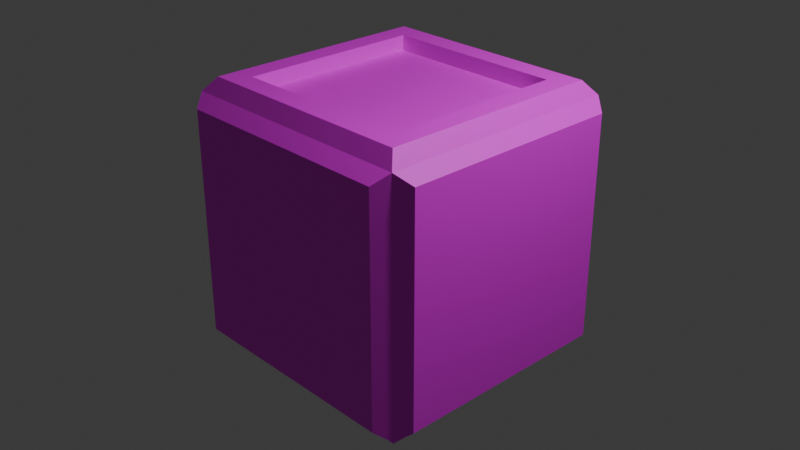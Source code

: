# Source: box.blend  (saved by Blender 4.0.36; exported with 4.5.12 LTS)
import bpy
from mathutils import Matrix  # noqa: F401  (used for matrix-valued properties, if any)

bpy.ops.wm.read_factory_settings(use_empty=True)
scene = bpy.context.scene
scene.name = 'Scene'

# ---- collections
col_collection = bpy.data.collections.new('Collection'); scene.collection.children.link(col_collection)

# ---- images (referenced by path relative to the original .blend; pixels are not part of the script)
import os
ASSET_DIR = os.environ.get("B2B_ASSET_DIR", "")  # directory of the original .blend (textures are referenced by path, not embedded)
HERE = os.path.dirname(os.path.abspath(__file__))  # packed textures are extracted next to this script under _unpacked/

def load_image(name, relpath, width, height, colorspace="sRGB"):
    """Load a texture the original file referenced (path relative to the .blend, or extracted next to this script)."""
    p = next((c for c in (os.path.join(HERE, relpath), os.path.join(ASSET_DIR, relpath)) if relpath and os.path.exists(c)), "")
    if p:
        img = bpy.data.images.load(p, check_existing=True)
        img.name = name
    else:  # same state as the original file: an image datablock whose file is absent (Cycles renders it pink)
        img = bpy.data.images.new(name, width, height)
        img.source = "FILE"
        img.filepath = "//" + (relpath or name)
    img.colorspace_settings.name = colorspace
    return img
img_brick_modern_0124_01_s__1__jpg = load_image('brick_modern_0124_01_s (1).jpg', 'brick_modern_0124_01_s (1).jpg', 1024, 1024, 'sRGB')

# ---- materials (node trees are filled in below, after node groups)
mat_material_001 = bpy.data.materials.new('Material.001')
mat_material_001.use_transparent_shadow = False

# ---- material node trees
mat_material_001.use_nodes = True; mat_material_001.node_tree.nodes.clear()
_N = mat_material_001.node_tree.nodes; _L = mat_material_001.node_tree.links
n0 = _N.new('ShaderNodeBsdfPrincipled'); n0.name = 'Principled BSDF'; n0.location = (10, 300)
n0.inputs[3].default_value = 1.45
n1 = _N.new('ShaderNodeOutputMaterial'); n1.name = 'Material Output'; n1.location = (300, 300)
n2 = _N.new('ShaderNodeTexImage'); n2.name = 'Image Texture'; n2.location = (-239, 207)
n2.image = img_brick_modern_0124_01_s__1__jpg
_L.new(n0.outputs[0], n1.inputs[0])
_L.new(n2.outputs[0], n0.inputs[0])
n1.is_active_output = True

# ---- world
world_world = bpy.data.worlds.new('World'); scene.world = world_world
world_world.use_nodes = True; world_world.node_tree.nodes.clear()
_N = world_world.node_tree.nodes; _L = world_world.node_tree.links
n0 = _N.new('ShaderNodeOutputWorld'); n0.name = 'World Output'; n0.location = (300, 300)
n1 = _N.new('ShaderNodeBackground'); n1.name = 'Background'; n1.location = (10, 300)
n1.inputs[0].default_value = (0.05088, 0.05088, 0.05088, 1.0)
_L.new(n1.outputs[0], n0.inputs[0])
n0.is_active_output = True
world_world.color = (0.05088, 0.05088, 0.05088)
world_world.use_sun_shadow = False
world_world.sun_shadow_jitter_overblur = 0.0

# ---- cameras
cam_camera = bpy.data.cameras.new('Camera')
cam_camera.clip_end = 100.0
cam_camera.ortho_scale = 7.314

# ---- lights
light_light = bpy.data.lights.new('Light', 'POINT')
light_light.transmission_factor = 0.0
light_light.use_soft_falloff = False
light_light.energy = 1000.0
light_light.shadow_soft_size = 0.1
light_light.shadow_maximum_resolution = 0.006
light_light.use_absolute_resolution = True

# ---- meshes
me_cube_001 = bpy.data.meshes.new('Cube.001')
me_cube_001.from_pydata([(-1.0, -1.0, -1.0), (-1.0, -1.0, 1.0), (-1.0, 1.0, -1.0), (-1.0, 1.0, 1.0), (1.0, -1.0, -1.0), (1.0, -1.0, 1.0), (1.0, 1.0, -1.0), (1.0, 1.0, 1.0), (-1.109, -0.9121, -0.9121), (-1.109, -0.9121, 0.9121), (-1.109, 0.9121, 0.9121), (-1.109, 0.9121, -0.9121), (-0.9121, 1.109, -0.9121), (-0.9121, 1.109, 0.9121), (0.9121, 1.109, 0.9121), (0.9121, 1.109, -0.9121), (1.109, 0.9121, -0.9121), (1.109, 0.9121, 0.9121), (1.109, -0.9121, 0.9121), (1.109, -0.9121, -0.9121), (0.9121, -1.109, -0.9121), (0.9121, -1.109, 0.9121), (-0.9121, -1.109, 0.9121), (-0.9121, -1.109, -0.9121), (-0.9121, 0.9121, -1.109), (0.9121, 0.9121, -1.109), (0.9121, -0.9121, -1.109), (-0.9121, -0.9121, -1.109), (0.9121, 0.9121, 1.109), (-0.9121, 0.9121, 1.109), (-0.9121, -0.9121, 1.109), (0.9121, -0.9121, 1.109), (0.7373, 0.7373, 1.109), (-0.7373, 0.7373, 1.109), (-0.7373, -0.7373, 1.109), (0.7373, -0.7373, 1.109), (-0.7373, 0.7373, 0.9862), (0.7373, 0.7373, 0.9862), (0.7373, -0.7373, 0.9862), (-0.7373, -0.7373, 0.9862)], [], [(8, 9, 10, 11), (12, 13, 14, 15), (16, 17, 18, 19), (20, 21, 22, 23), (24, 25, 26, 27), (33, 34, 39, 36), (0, 1, 9, 8), (1, 3, 10, 9), (3, 2, 11, 10), (2, 0, 8, 11), (2, 3, 13, 12), (3, 7, 14, 13), (7, 6, 15, 14), (6, 2, 12, 15), (6, 7, 17, 16), (7, 5, 18, 17), (5, 4, 19, 18), (4, 6, 16, 19), (4, 5, 21, 20), (5, 1, 22, 21), (1, 0, 23, 22), (0, 4, 20, 23), (2, 6, 25, 24), (6, 4, 26, 25), (4, 0, 27, 26), (0, 2, 24, 27), (7, 3, 29, 28), (3, 1, 30, 29), (1, 5, 31, 30), (5, 7, 28, 31), (28, 29, 33, 32), (29, 30, 34, 33), (30, 31, 35, 34), (31, 28, 32, 35), (37, 36, 39, 38), (32, 33, 36, 37), (34, 35, 38, 39), (35, 32, 37, 38)])
_uv = me_cube_001.uv_layers.new(name='UVMap')
_uv.uv.foreach_set('vector', [0.3972, 0.02216, 0.6028, 0.02216, 0.6028, 0.2278, 0.3972, 0.2278, 0.3972, 0.2722, 0.6028, 0.2722, 0.6028, 0.4778, 0.3972, 0.4778, 0.3972, 0.5222, 0.6028, 0.5222, 0.6028, 0.7278, 0.3972, 0.7278, 0.3566, 0.7722, 0.6028, 0.7722, 0.6028, 0.9778, 0.3537, 0.9778, 0.1472, 0.5222, 0.3528, 0.5222, 0.3528, 0.7278, 0.1472, 0.7278, 0.9133, 0.5213, 0.9124, 0.7081, 0.6535, 0.7081, 0.6841, 0.521, 0.375, 0.0, 0.625, 0.0, 0.6028, 0.02216, 0.3972, 0.02216, 0.625, 0.0, 0.625, 0.25, 0.6028, 0.2278, 0.6028, 0.02216, 0.625, 0.25, 0.375, 0.25, 0.3972, 0.2278, 0.6028, 0.2278, 0.375, 0.25, 0.375, 0.0, 0.3972, 0.02216, 0.3972, 0.2278, 0.375, 0.25, 0.625, 0.25, 0.6028, 0.2722, 0.3972, 0.2722, 0.625, 0.25, 0.625, 0.5, 0.6028, 0.4778, 0.6028, 0.2722, 0.625, 0.5, 0.375, 0.5, 0.3972, 0.4778, 0.6028, 0.4778, 0.375, 0.5, 0.375, 0.25, 0.3972, 0.2722, 0.3972, 0.4778, 0.375, 0.5, 0.625, 0.5, 0.6028, 0.5222, 0.3972, 0.5222, 0.625, 0.5, 0.625, 0.75, 0.6028, 0.7278, 0.6028, 0.5222, 0.625, 0.75, 0.375, 0.75, 0.3972, 0.7278, 0.6028, 0.7278, 0.375, 0.75, 0.375, 0.5, 0.3972, 0.5222, 0.3972, 0.7278, 0.375, 0.75, 0.625, 0.75, 0.6028, 0.7722, 0.3972, 0.7722, 0.625, 0.75, 0.625, 1.0, 0.6028, 0.9778, 0.6028, 0.7722, 0.625, 1.0, 0.375, 1.0, 0.3972, 0.9778, 0.6028, 0.9778, 0.375, 1.0, 0.375, 0.75, 0.3972, 0.7722, 0.3972, 0.9778, 0.125, 0.5, 0.375, 0.5, 0.3528, 0.5222, 0.1472, 0.5222, 0.375, 0.5, 0.375, 0.75, 0.3528, 0.7278, 0.3528, 0.5222, 0.375, 0.75, 0.125, 0.75, 0.1472, 0.7278, 0.3528, 0.7278, 0.125, 0.75, 0.125, 0.5, 0.1472, 0.5222, 0.1472, 0.7278, 0.625, 0.5, 0.875, 0.5, 0.8528, 0.5222, 0.6472, 0.5222, 0.875, 0.5, 0.875, 0.75, 0.8528, 0.7278, 0.8528, 0.5222, 0.875, 0.75, 0.625, 0.75, 0.6472, 0.7278, 0.8528, 0.7278, 0.625, 0.75, 0.625, 0.5, 0.6472, 0.5222, 0.6472, 0.7278, 0.6472, 0.5222, 0.8528, 0.5222, 0.8331, 0.5419, 0.6669, 0.5419, 0.8528, 0.5222, 0.8528, 0.7278, 0.8331, 0.7081, 0.8331, 0.5419, 0.8528, 0.7278, 0.6472, 0.7278, 0.6669, 0.7081, 0.8331, 0.7081, 0.6472, 0.7278, 0.6472, 0.5222, 0.6669, 0.5419, 0.6669, 0.7081, 0.6669, 0.5419, 0.8331, 0.5419, 0.8331, 0.7081, 0.6669, 0.7081, 0.9587, 0.3385, 0.7179, 0.3461, 0.7359, 0.5419, 0.9218, 0.546, 0.546, 0.7029, 0.5504, 0.5162, 0.6731, 0.5131, 0.666, 0.7019, 0.6084, 0.7081, 0.608, 0.5419, 0.6653, 0.5419, 0.6669, 0.7081])
me_cube_001.materials.append(mat_material_001)
me_cube_001.update()

# ---- objects
ob_light = bpy.data.objects.new('Light', light_light)
ob_camera = bpy.data.objects.new('Camera', cam_camera)
ob_cube = bpy.data.objects.new('Cube', me_cube_001)

# ---- transforms, parenting, visibility, modifiers, constraints
ob_light.location = (4.076, 1.005, 5.904)
ob_light.rotation_euler = (0.6503, 0.05522, 1.866)
ob_light.lock_rotations_4d = False
ob_light.empty_display_type = 'ARROWS'
ob_light.color = (0.0, 0.0, 0.0, 0.0)
ob_light.lineart.crease_threshold = 0.0
ob_camera.location = (7.359, -6.926, 4.958)
ob_camera.rotation_euler = (1.109, 0.0, 0.8149)
ob_camera.lock_rotations_4d = False
ob_camera.empty_display_type = 'ARROWS'
ob_camera.color = (0.0, 0.0, 0.0, 0.0)
ob_camera.display_type = 'WIRE'
ob_camera.lineart.crease_threshold = 0.0
ob_cube.location = (0.0, 0.0, 0.0)
ob_cube.scale = (1.345, 1.345, 1.345)

# ---- collection membership
col_collection.objects.link(ob_light)
col_collection.objects.link(ob_camera)
col_collection.objects.link(ob_cube)

# ---- scene / render settings (as saved in the file)
scene.camera = ob_camera
scene.frame_start = 1; scene.frame_end = 250; scene.frame_set(1)
scene.render.engine = 'BLENDER_EEVEE_NEXT'
scene.cycles.sampling_pattern = 'TABULATED_SOBOL'
bpy.context.view_layer.update()

